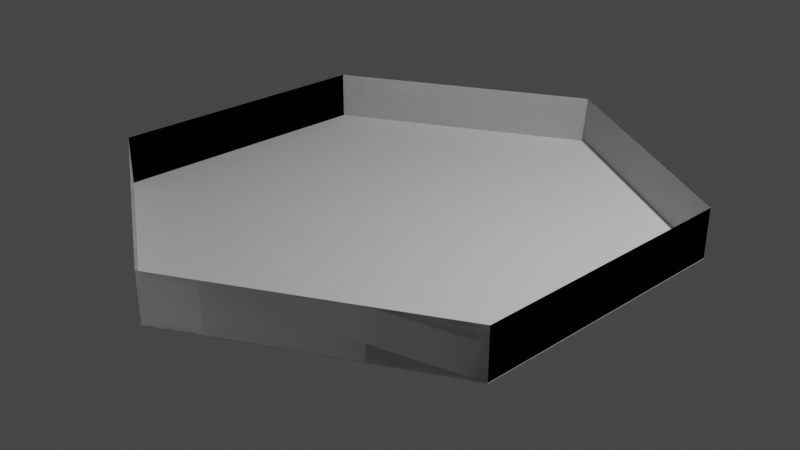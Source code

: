 # Source: hexagon-bites_1.blend  (saved by Blender 2.91.10; exported with 4.5.12 LTS)
import bpy
from mathutils import Matrix  # noqa: F401  (used for matrix-valued properties, if any)

bpy.ops.wm.read_factory_settings(use_empty=True)
scene = bpy.context.scene
scene.name = 'Scene'

# ---- collections
col_collection = bpy.data.collections.new('Collection'); scene.collection.children.link(col_collection)

# ---- world
world_world = bpy.data.worlds.new('World'); scene.world = world_world
world_world.use_nodes = True; world_world.node_tree.nodes.clear()
_N = world_world.node_tree.nodes; _L = world_world.node_tree.links
n0 = _N.new('ShaderNodeOutputWorld'); n0.name = 'World Output'; n0.location = (300, 300)
n1 = _N.new('ShaderNodeBackground'); n1.name = 'Background'; n1.location = (10, 300)
n1.inputs[0].default_value = (0.05088, 0.05088, 0.05088, 1.0)
_L.new(n1.outputs[0], n0.inputs[0])
n0.is_active_output = True
world_world.color = (0.05088, 0.05088, 0.05088)
world_world.use_sun_shadow = False
world_world.sun_shadow_jitter_overblur = 0.0

# ---- cameras
cam_camera = bpy.data.cameras.new('Camera')
cam_camera.clip_end = 100.0
cam_camera.ortho_scale = 7.314

# ---- lights
light_light = bpy.data.lights.new('Light', 'POINT')
light_light.transmission_factor = 0.0
light_light.energy = 1000.0
light_light.shadow_soft_size = 0.1
light_light.shadow_maximum_resolution = 0.006
light_light.use_absolute_resolution = True

# ---- meshes
me_circle = bpy.data.meshes.new('Circle')
me_circle.from_pydata([(0.0, 3.0, 0.0), (-2.598, 1.5, 0.0), (-2.598, -1.5, 0.0), (2.623e-07, -3.0, 0.0), (2.598, -1.5, 0.0), (2.598, 1.5, 0.0), (0.0, 3.0, 0.5347), (-2.598, 1.5, 0.5347), (-2.598, -1.5, 0.5347), (2.623e-07, -3.0, 0.5347), (2.598, -1.5, 0.5347), (2.598, 1.5, 0.5347), (-2.68e-09, 3.0, 0.009023), (-2.598, 1.5, 0.009023), (-2.598, -1.5, 0.009023), (2.596e-07, -3.0, 0.009023), (2.598, -1.5, 0.009023), (2.598, 1.5, 0.009023)], [], [(0, 5, 4, 3, 2, 1), (9, 10, 16, 15), (4, 5, 11, 10), (2, 3, 9, 8), (0, 1, 7, 6), (5, 0, 6, 11), (3, 4, 10, 9), (1, 2, 8, 7), (12, 13, 14, 15, 16, 17), (7, 8, 14, 13), (10, 11, 17, 16), (8, 9, 15, 14), (6, 7, 13, 12), (11, 6, 12, 17)])
_uv = me_circle.uv_layers.new(name='UVMap')
_uv.uv.foreach_set('vector', [0.5, 1.0, 0.933, 0.75, 0.933, 0.25, 0.5, 0.0, 0.06699, 0.25, 0.06699, 0.75, 0.5, 0.0, 0.933, 0.25, 0.933, 0.25, 0.5, 0.0, 0.933, 0.25, 0.933, 0.75, 0.933, 0.75, 0.933, 0.25, 0.06699, 0.25, 0.5, 0.0, 0.5, 0.0, 0.06699, 0.25, 0.5, 1.0, 0.06699, 0.75, 0.06699, 0.75, 0.5, 1.0, 0.933, 0.75, 0.5, 1.0, 0.5, 1.0, 0.933, 0.75, 0.5, 0.0, 0.933, 0.25, 0.933, 0.25, 0.5, 0.0, 0.06699, 0.75, 0.06699, 0.25, 0.06699, 0.25, 0.06699, 0.75, 0.5, 1.0, 0.06699, 0.75, 0.06699, 0.25, 0.5, 0.0, 0.933, 0.25, 0.933, 0.75, 0.06699, 0.75, 0.06699, 0.25, 0.06699, 0.25, 0.06699, 0.75, 0.933, 0.25, 0.933, 0.75, 0.933, 0.75, 0.933, 0.25, 0.06699, 0.25, 0.5, 0.0, 0.5, 0.0, 0.06699, 0.25, 0.5, 1.0, 0.06699, 0.75, 0.06699, 0.75, 0.5, 1.0, 0.933, 0.75, 0.5, 1.0, 0.5, 1.0, 0.933, 0.75])
me_circle.use_remesh_fix_poles = True
me_circle.use_remesh_preserve_attributes = False
me_circle.use_mirror_vertex_groups = False
me_circle.update()

# ---- objects
ob_light = bpy.data.objects.new('Light', light_light)
ob_camera = bpy.data.objects.new('Camera', cam_camera)
ob_circle = bpy.data.objects.new('Circle', me_circle)

# ---- transforms, parenting, visibility, modifiers, constraints
ob_light.location = (4.076, 1.005, 5.904)
ob_light.rotation_euler = (0.6503, 0.05522, 1.866)
ob_light.lock_rotations_4d = False
ob_light.empty_display_type = 'ARROWS'
ob_light.color = (0.0, 0.0, 0.0, 0.0)
ob_light.lineart.crease_threshold = 0.0
ob_camera.location = (7.359, -6.926, 4.958)
ob_camera.rotation_euler = (1.109, 0.0, 0.8149)
ob_camera.lock_rotations_4d = False
ob_camera.empty_display_type = 'ARROWS'
ob_camera.color = (0.0, 0.0, 0.0, 0.0)
ob_camera.display_type = 'WIRE'
ob_camera.lineart.crease_threshold = 0.0
ob_circle.location = (0.0, 0.0, 0.0)
ob_circle.lineart.crease_threshold = 0.0

# ---- collection membership
col_collection.objects.link(ob_light)
col_collection.objects.link(ob_camera)
col_collection.objects.link(ob_circle)

# ---- scene / render settings (as saved in the file)
scene.camera = ob_camera
scene.frame_start = 1; scene.frame_end = 250; scene.frame_set(1)
scene.render.engine = 'BLENDER_EEVEE_NEXT'
scene.cycles.use_denoising = False
scene.cycles.samples = 128
scene.cycles.sampling_pattern = 'TABULATED_SOBOL'
scene.cycles.use_adaptive_sampling = False
scene.cycles.use_light_tree = False
scene.view_settings.view_transform = 'Filmic'
bpy.context.view_layer.update()

